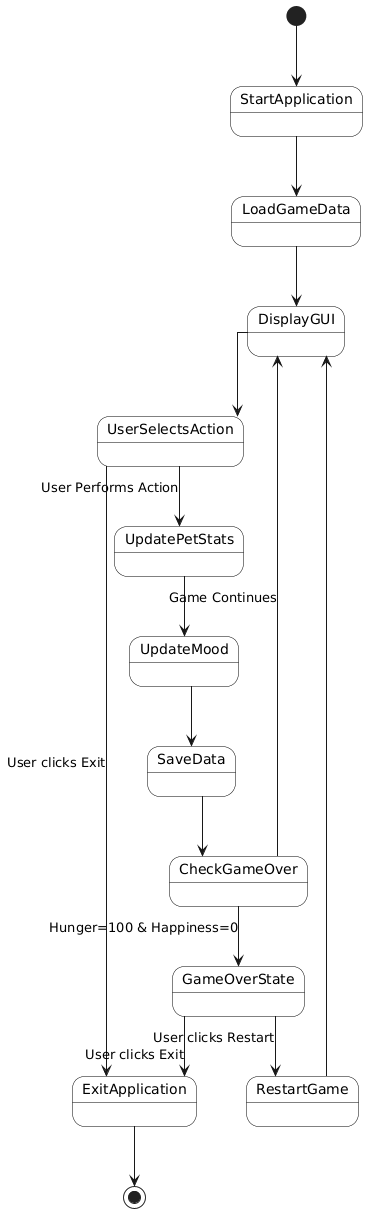

The diagram above was rendered by PlantUML. Its source (embedded in the PNG):
@startuml
skinparam monochrome true
skinparam shadowing false
skinparam linetype ortho

skinparam state {
    BackgroundColor white
    BorderColor black
}

[*] --> StartApplication
StartApplication --> LoadGameData
LoadGameData --> DisplayGUI
DisplayGUI --> UserSelectsAction

UserSelectsAction --> UpdatePetStats : User Performs Action
UpdatePetStats --> UpdateMood
UpdateMood --> SaveData
SaveData --> CheckGameOver

CheckGameOver --> DisplayGUI : Game Continues
CheckGameOver --> GameOverState : Hunger=100 & Happiness=0
GameOverState --> RestartGame : User clicks Restart
RestartGame --> DisplayGUI

UserSelectsAction --> ExitApplication : User clicks Exit
GameOverState --> ExitApplication : User clicks Exit
ExitApplication --> [*]
@enduml